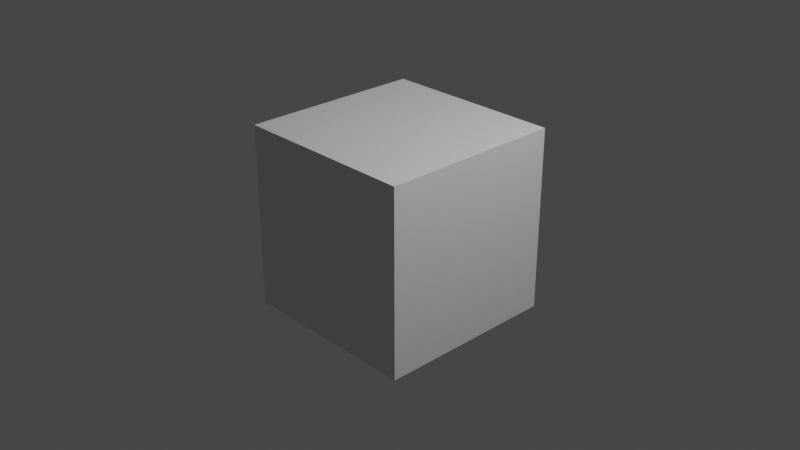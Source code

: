 # Source: detailed_character.blend  (saved by Blender 3.4.6; exported with 4.5.12 LTS)
import bpy
from mathutils import Matrix  # noqa: F401  (used for matrix-valued properties, if any)

bpy.ops.wm.read_factory_settings(use_empty=True)
scene = bpy.context.scene
scene.name = 'Scene'

# ---- collections
col_collection = bpy.data.collections.new('Collection'); scene.collection.children.link(col_collection)

# ---- materials (node trees are filled in below, after node groups)
mat_material = bpy.data.materials.new('Material')
mat_material.alpha_threshold = 0.0
mat_material.use_transparent_shadow = False
mat_material.roughness = 0.5
mat_material.line_color = (0.0, 0.0, 0.0, 1.0)

# ---- material node trees
mat_material.use_nodes = True; mat_material.node_tree.nodes.clear()
_N = mat_material.node_tree.nodes; _L = mat_material.node_tree.links
n0 = _N.new('ShaderNodeOutputMaterial'); n0.name = 'Material Output'; n0.location = (300, 300)
n1 = _N.new('ShaderNodeBsdfPrincipled'); n1.name = 'Principled BSDF'; n1.location = (10, 300)
n1.distribution = 'GGX'
n1.subsurface_method = 'RANDOM_WALK_SKIN'
n1.inputs[3].default_value = 1.45
n1.inputs[27].default_value = (0.0, 0.0, 0.0, 1.0)
n1.inputs[28].default_value = 1.0
_L.new(n1.outputs[0], n0.inputs[0])
n0.is_active_output = True

# ---- world
world_world = bpy.data.worlds.new('World'); scene.world = world_world
world_world.use_nodes = True; world_world.node_tree.nodes.clear()
_N = world_world.node_tree.nodes; _L = world_world.node_tree.links
n0 = _N.new('ShaderNodeOutputWorld'); n0.name = 'World Output'; n0.location = (300, 300)
n1 = _N.new('ShaderNodeBackground'); n1.name = 'Background'; n1.location = (10, 300)
n1.inputs[0].default_value = (0.05088, 0.05088, 0.05088, 1.0)
_L.new(n1.outputs[0], n0.inputs[0])
n0.is_active_output = True
world_world.color = (0.05088, 0.05088, 0.05088)
world_world.use_sun_shadow = False
world_world.sun_shadow_jitter_overblur = 0.0

# ---- cameras
cam_camera = bpy.data.cameras.new('Camera')
cam_camera.clip_end = 100.0
cam_camera.ortho_scale = 7.314

# ---- lights
light_light = bpy.data.lights.new('Light', 'POINT')
light_light.transmission_factor = 0.0
light_light.energy = 1000.0
light_light.shadow_soft_size = 0.1
light_light.shadow_maximum_resolution = 0.006
light_light.use_absolute_resolution = True

# ---- meshes
me_cube = bpy.data.meshes.new('Cube')
me_cube.from_pydata([(1.0, 1.0, 1.0), (1.0, 1.0, -1.0), (1.0, -1.0, 1.0), (1.0, -1.0, -1.0), (-1.0, 1.0, 1.0), (-1.0, 1.0, -1.0), (-1.0, -1.0, 1.0), (-1.0, -1.0, -1.0)], [], [(0, 4, 6, 2), (3, 2, 6, 7), (7, 6, 4, 5), (5, 1, 3, 7), (1, 0, 2, 3), (5, 4, 0, 1)])
_uv = me_cube.uv_layers.new(name='UVMap')
_uv.uv.foreach_set('vector', [0.625, 0.5, 0.875, 0.5, 0.875, 0.75, 0.625, 0.75, 0.375, 0.75, 0.625, 0.75, 0.625, 1.0, 0.375, 1.0, 0.375, 0.0, 0.625, 0.0, 0.625, 0.25, 0.375, 0.25, 0.125, 0.5, 0.375, 0.5, 0.375, 0.75, 0.125, 0.75, 0.375, 0.5, 0.625, 0.5, 0.625, 0.75, 0.375, 0.75, 0.375, 0.25, 0.625, 0.25, 0.625, 0.5, 0.375, 0.5])
me_cube.materials.append(mat_material)
me_cube.use_mirror_vertex_groups = False
me_cube.update()

# ---- objects
ob_cube = bpy.data.objects.new('Cube', me_cube)
ob_light = bpy.data.objects.new('Light', light_light)
ob_camera = bpy.data.objects.new('Camera', cam_camera)
ob_empty = bpy.data.objects.new('Empty', None)

# ---- transforms, parenting, visibility, modifiers, constraints
ob_cube.location = (0.0, 0.0, 0.0)
ob_cube.lock_rotations_4d = False
ob_cube.empty_display_type = 'ARROWS'
ob_cube.lineart.crease_threshold = 0.0
ob_light.location = (4.076, 1.005, 5.904)
ob_light.rotation_euler = (0.6503, 0.05522, 1.866)
ob_light.lock_rotations_4d = False
ob_light.empty_display_type = 'ARROWS'
ob_light.color = (0.0, 0.0, 0.0, 0.0)
ob_light.lineart.crease_threshold = 0.0
ob_camera.location = (7.359, -6.926, 4.958)
ob_camera.rotation_euler = (1.109, 0.0, 0.8149)
ob_camera.lock_rotations_4d = False
ob_camera.empty_display_type = 'ARROWS'
ob_camera.color = (0.0, 0.0, 0.0, 0.0)
ob_camera.display_type = 'WIRE'
ob_camera.lineart.crease_threshold = 0.0
ob_empty.location = (0.559, -1.167e-07, 0.8683)
ob_empty.rotation_euler = (1.571, -0.0, 0.0)
ob_empty.scale = (0.6773, 0.6773, 0.6773)
ob_empty.empty_display_type = 'IMAGE'
ob_empty.empty_display_size = 5.0
ob_empty.use_empty_image_alpha = True
ob_empty.color = (1.0, 1.0, 1.0, 0.2202)

# ---- collection membership
col_collection.objects.link(ob_cube)
col_collection.objects.link(ob_light)
col_collection.objects.link(ob_camera)
col_collection.objects.link(ob_empty)

# ---- scene / render settings (as saved in the file)
scene.camera = ob_camera
scene.frame_start = 1; scene.frame_end = 250; scene.frame_set(1)
scene.render.engine = 'BLENDER_EEVEE_NEXT'
scene.cycles.sampling_pattern = 'TABULATED_SOBOL'
scene.cycles.use_light_tree = False
scene.view_settings.view_transform = 'Filmic'
bpy.context.view_layer.update()
